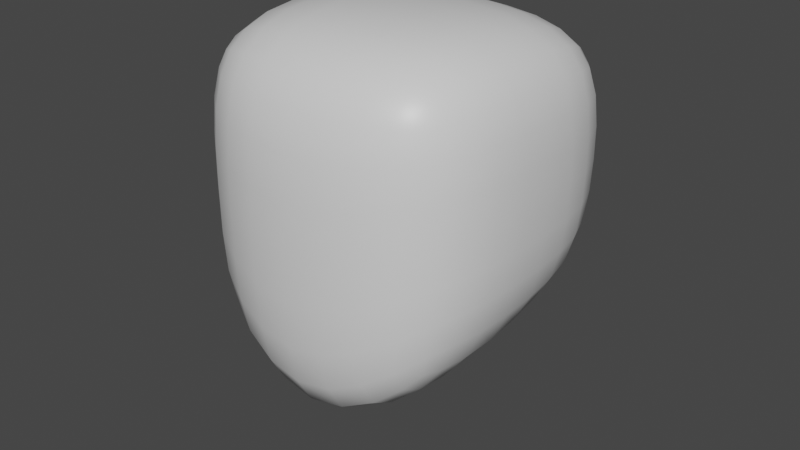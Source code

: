 # Source: VRHead.blend  (saved by Blender 3.2.14; exported with 4.5.12 LTS)
import bpy
from mathutils import Matrix  # noqa: F401  (used for matrix-valued properties, if any)

bpy.ops.wm.read_factory_settings(use_empty=True)
scene = bpy.context.scene
scene.name = 'Scene'

# ---- collections
col_collection = bpy.data.collections.new('Collection'); scene.collection.children.link(col_collection)

# ---- materials (node trees are filled in below, after node groups)
mat_material = bpy.data.materials.new('Material')
mat_material.alpha_threshold = 0.0
mat_material.use_transparent_shadow = False
mat_material.line_color = (0.0, 0.0, 0.0, 1.0)

# ---- material node trees
mat_material.use_nodes = True; mat_material.node_tree.nodes.clear()
_N = mat_material.node_tree.nodes; _L = mat_material.node_tree.links
n0 = _N.new('ShaderNodeOutputMaterial'); n0.name = 'Material Output'; n0.location = (300, 300)
n1 = _N.new('ShaderNodeBsdfPrincipled'); n1.name = 'Principled BSDF'; n1.location = (10, 300)
n1.distribution = 'GGX'
n1.subsurface_method = 'RANDOM_WALK_SKIN'
n1.inputs[2].default_value = 0.4
n1.inputs[3].default_value = 1.45
n1.inputs[27].default_value = (0.0, 0.0, 0.0, 1.0)
n1.inputs[28].default_value = 1.0
_L.new(n1.outputs[0], n0.inputs[0])
n0.is_active_output = True

# ---- world
world_world = bpy.data.worlds.new('World'); scene.world = world_world
world_world.use_nodes = True; world_world.node_tree.nodes.clear()
_N = world_world.node_tree.nodes; _L = world_world.node_tree.links
n0 = _N.new('ShaderNodeOutputWorld'); n0.name = 'World Output'; n0.location = (300, 300)
n1 = _N.new('ShaderNodeBackground'); n1.name = 'Background'; n1.location = (10, 300)
n1.inputs[0].default_value = (0.05088, 0.05088, 0.05088, 1.0)
_L.new(n1.outputs[0], n0.inputs[0])
n0.is_active_output = True
world_world.color = (0.05088, 0.05088, 0.05088)
world_world.use_sun_shadow = False
world_world.sun_shadow_jitter_overblur = 0.0

# ---- meshes
me_cube = bpy.data.meshes.new('Cube')
me_cube.from_pydata([(1.0, 0.9155, 0.8392), (1.0, 0.7965, -0.8447), (1.0, -1.0, 0.954), (1.0, -1.0, -1.0), (-1.0, 0.9155, 0.8392), (-1.0, 0.7965, -0.8447), (-1.0, -1.0, 0.954), (-1.0, -1.0, -1.0), (0.0, 0.8523, -0.8447), (0.0, -1.253, 1.0), (0.0, -1.253, -2.054), (0.0, 0.9713, 0.8852), (-1.076, 0.0, -1.0), (1.076, 0.0, 1.0), (-1.076, 0.0, 1.0), (1.076, 0.0, -1.0), (0.0, -0.02162, -1.473), (0.0, -0.02162, 1.077), (1.013, 1.014, 0.0004333), (-1.013, -1.013, 0.0004333), (1.013, -1.013, 0.0004333), (-1.013, 1.014, 0.0004333), (0.0, 1.07, 0.0004333), (0.0, -1.269, -0.2614), (1.09, 0.0003302, 0.0004333), (-1.09, 0.0003302, 0.0004333)], [], [(17, 14, 6, 9), (23, 9, 6, 19), (25, 14, 4, 21), (16, 15, 3, 10), (24, 13, 2, 20), (22, 11, 0, 18), (21, 4, 11, 22), (12, 16, 10, 7), (20, 2, 9, 23), (13, 17, 9, 2), (0, 11, 17, 13), (5, 8, 16, 12), (18, 0, 13, 24), (8, 1, 15, 16), (19, 6, 14, 25), (11, 4, 14, 17), (7, 19, 25, 12), (1, 18, 24, 15), (3, 20, 23, 10), (5, 21, 22, 8), (8, 22, 18, 1), (15, 24, 20, 3), (12, 25, 21, 5), (10, 23, 19, 7)])
me_cube.polygons.foreach_set('use_smooth', [True] * 24)
_uv = me_cube.uv_layers.new(name='UVMap')
_uv.uv.foreach_set('vector', [0.75, 0.625, 0.875, 0.625, 0.875, 0.75, 0.75, 0.75, 0.5, 0.875, 0.625, 0.875, 0.625, 1.0, 0.5, 1.0, 0.5, 0.125, 0.625, 0.125, 0.625, 0.25, 0.5, 0.25, 0.25, 0.625, 0.375, 0.625, 0.375, 0.75, 0.25, 0.75, 0.5, 0.625, 0.625, 0.625, 0.625, 0.75, 0.5, 0.75, 0.5, 0.375, 0.625, 0.375, 0.625, 0.5, 0.5, 0.5, 0.5, 0.25, 0.625, 0.25, 0.625, 0.375, 0.5, 0.375, 0.125, 0.625, 0.25, 0.625, 0.25, 0.75, 0.125, 0.75, 0.5, 0.75, 0.625, 0.75, 0.625, 0.875, 0.5, 0.875, 0.625, 0.625, 0.75, 0.625, 0.75, 0.75, 0.625, 0.75, 0.625, 0.5, 0.75, 0.5, 0.75, 0.625, 0.625, 0.625, 0.125, 0.5, 0.25, 0.5, 0.25, 0.625, 0.125, 0.625, 0.5, 0.5, 0.625, 0.5, 0.625, 0.625, 0.5, 0.625, 0.25, 0.5, 0.375, 0.5, 0.375, 0.625, 0.25, 0.625, 0.5, 0.0, 0.625, 0.0, 0.625, 0.125, 0.5, 0.125, 0.75, 0.5, 0.875, 0.5, 0.875, 0.625, 0.75, 0.625, 0.375, 0.0, 0.5, 0.0, 0.5, 0.125, 0.375, 0.125, 0.375, 0.5, 0.5, 0.5, 0.5, 0.625, 0.375, 0.625, 0.375, 0.75, 0.5, 0.75, 0.5, 0.875, 0.375, 0.875, 0.375, 0.25, 0.5, 0.25, 0.5, 0.375, 0.375, 0.375, 0.375, 0.375, 0.5, 0.375, 0.5, 0.5, 0.375, 0.5, 0.375, 0.625, 0.5, 0.625, 0.5, 0.75, 0.375, 0.75, 0.375, 0.125, 0.5, 0.125, 0.5, 0.25, 0.375, 0.25, 0.375, 0.875, 0.5, 0.875, 0.5, 1.0, 0.375, 1.0])
me_cube.materials.append(mat_material)
me_cube.use_mirror_vertex_groups = False
me_cube.update()

# ---- objects
ob_cube = bpy.data.objects.new('Cube', me_cube)

# ---- transforms, parenting, visibility, modifiers, constraints
ob_cube.location = (0.0, 0.0, 0.0)
ob_cube.lock_rotations_4d = False
ob_cube.empty_display_type = 'ARROWS'
ob_cube.lineart.crease_threshold = 0.0
_m = ob_cube.modifiers.new('Subdivision', 'SUBSURF')

# ---- collection membership
col_collection.objects.link(ob_cube)

# ---- scene / render settings (as saved in the file)
scene.frame_start = 1; scene.frame_end = 250; scene.frame_set(1)
scene.render.engine = 'BLENDER_EEVEE_NEXT'
scene.cycles.sampling_pattern = 'TABULATED_SOBOL'
scene.cycles.use_light_tree = False
scene.view_settings.view_transform = 'Filmic'
bpy.context.view_layer.update()

# ---- added for rendering (the .blend has no active camera and no usable light): camera, sun
cam_auto = bpy.data.cameras.new('AutoCamera')
cam_auto.lens = 50.0
cam_auto.sensor_width = 36.0
cam_auto.clip_end = 1000.0
ob_auto_camera = bpy.data.objects.new('AutoCamera', cam_auto)
scene.collection.objects.link(ob_auto_camera)
ob_auto_camera.location = (4.14058, -5.06815, 2.82397)
ob_auto_camera.rotation_euler = (1.09748, -7.21219e-08, 0.694738)
scene.camera = ob_auto_camera
light_auto_sun = bpy.data.lights.new('AutoSun', 'SUN')
light_auto_sun.energy = 3.0
light_auto_sun.angle = 0.0523599
ob_auto_sun = bpy.data.objects.new('AutoSun', light_auto_sun)
scene.collection.objects.link(ob_auto_sun)
ob_auto_sun.rotation_euler = (0.872665, 0.174533, 0.523599)
bpy.context.view_layer.update()
